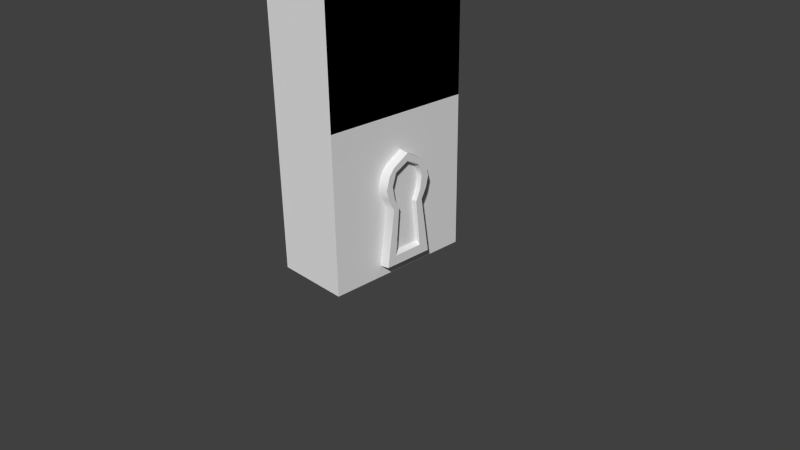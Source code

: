 # Source: wall.blend  (saved by Blender 2.73.0; exported with 4.5.12 LTS)
import bpy
from mathutils import Matrix  # noqa: F401  (used for matrix-valued properties, if any)

bpy.ops.wm.read_factory_settings(use_empty=True)
scene = bpy.context.scene
scene.name = 'Scene'

# ---- collections
col_collection_1 = bpy.data.collections.new('Collection 1'); scene.collection.children.link(col_collection_1)

# ---- materials (node trees are filled in below, after node groups)
mat_material_002 = bpy.data.materials.new('Material.002')
mat_material_002.alpha_threshold = 0.0
mat_material_002.use_transparent_shadow = False
mat_material_002.roughness = 0.5
mat_material = bpy.data.materials.new('Material')
mat_material.alpha_threshold = 0.0
mat_material.use_transparent_shadow = False
mat_material.roughness = 0.5
mat_material.line_color = (0.0, 0.0, 0.0, 1.0)
mat_material_001 = bpy.data.materials.new('Material.001')
mat_material_001.alpha_threshold = 0.0
mat_material_001.use_transparent_shadow = False
mat_material_001.roughness = 0.5

# ---- node groups
ng_auto_smooth = bpy.data.node_groups.new('Auto Smooth', 'GeometryNodeTree')
_s = ng_auto_smooth.interface.new_socket(name='Geometry', in_out='OUTPUT', socket_type='NodeSocketGeometry')
_s = ng_auto_smooth.interface.new_socket(name='Geometry', in_out='INPUT', socket_type='NodeSocketGeometry')
_s = ng_auto_smooth.interface.new_socket(name='Angle', in_out='INPUT', socket_type='NodeSocketFloat')
_s.subtype = 'ANGLE'
_s.min_value = 0.0
_s.max_value = 3.142
ng_auto_smooth.is_modifier = True
_N = ng_auto_smooth.nodes; _L = ng_auto_smooth.links
n0 = _N.new('NodeGroupOutput'); n0.name = 'Group Output'; n0.location = (480, -100)
n1 = _N.new('NodeGroupInput'); n1.name = 'Group Input'; n1.location = (-420, -300)
n2 = _N.new('NodeGroupInput'); n2.name = 'Group Input.001'; n2.location = (-60, -100)
n3 = _N.new('GeometryNodeSetShadeSmooth'); n3.name = 'Set Shade Smooth'; n3.location = (120, -100)
n3.domain = 'EDGE'
n4 = _N.new('GeometryNodeSetShadeSmooth'); n4.name = 'Set Shade Smooth.001'; n4.location = (300, -100)
n5 = _N.new('GeometryNodeInputMeshEdgeAngle'); n5.name = 'Edge Angle'; n5.location = (-420, -220)
n6 = _N.new('GeometryNodeInputEdgeSmooth'); n6.name = 'Is Edge Smooth'; n6.location = (-60, -160)
n7 = _N.new('GeometryNodeInputShadeSmooth'); n7.name = 'Is Face Smooth'; n7.location = (-240, -340)
n8 = _N.new('FunctionNodeBooleanMath'); n8.name = 'Boolean Math'; n8.location = (-60, -220)
n9 = _N.new('FunctionNodeCompare'); n9.name = 'Compare'; n9.location = (-240, -180)
n9.operation = 'LESS_EQUAL'
_L.new(n5.outputs[0], n9.inputs[0])
_L.new(n4.outputs[0], n0.inputs[0])
_L.new(n1.outputs[1], n9.inputs[1])
_L.new(n9.outputs[0], n8.inputs[0])
_L.new(n7.outputs[0], n8.inputs[1])
_L.new(n2.outputs[0], n3.inputs[0])
_L.new(n6.outputs[0], n3.inputs[1])
_L.new(n3.outputs[0], n4.inputs[0])
_L.new(n8.outputs[0], n3.inputs[2])
n0.is_active_output = True

# ---- material node trees

# ---- world
world_world = bpy.data.worlds.new('World'); scene.world = world_world
world_world.color = (0.05088, 0.05088, 0.05088)
world_world.use_sun_shadow = False
world_world.sun_shadow_jitter_overblur = 0.0
world_world.cycles.sampling_method = 'MANUAL'
world_world.cycles.sample_map_resolution = 256

# ---- cameras
cam_camera = bpy.data.cameras.new('Camera')
cam_camera.clip_end = 100.0
cam_camera.lens = 35.0
cam_camera.sensor_width = 32.0
cam_camera.sensor_height = 18.0
cam_camera.ortho_scale = 7.314
cam_camera.dof.focus_distance = 0.0
cam_camera.dof.aperture_fstop = 128.0

# ---- meshes
me_cube_002 = bpy.data.meshes.new('Cube.002')
me_cube_002.from_pydata([(0.4495, -0.33, 0.1479), (0.4495, 0.3582, 0.1479), (0.4495, 0.01412, 1.588), (0.4495, -0.2839, 1.36), (0.4495, 0.3122, 1.36), (0.4495, 0.2468, 0.9033), (0.4495, -0.2186, 0.9033), (0.4495, -0.2936, 1.044), (0.4495, 0.3218, 1.044), (0.4495, -0.3319, 1.194), (0.4495, 0.3602, 1.194), (0.4495, -0.2155, 1.451), (0.4495, 0.2437, 1.451), (0.5646, 0.1811, 1.359), (0.5646, 0.1439, 0.9127), (0.5646, -0.1808, 0.3312), (0.5646, 0.1957, 0.3312), (0.5646, 0.2049, 1.043), (0.5646, 0.2313, 1.204), (0.5646, 0.009323, 1.449), (0.5646, -0.1652, 1.359), (0.5646, -0.1254, 0.9127), (0.5646, -0.1893, 1.043), (0.5646, -0.2172, 1.204), (0.6336, 0.3488, 0.1729), (0.6336, -0.3206, 0.1729), (0.6336, 0.01412, 1.573), (0.6336, 0.304, 1.352), (0.6336, -0.2758, 1.352), (0.6336, 0.2405, 0.9076), (0.6336, -0.2122, 0.9076), (0.6336, 0.3134, 1.045), (0.6336, -0.2852, 1.045), (0.6336, 0.3507, 1.19), (0.6336, -0.3225, 1.19), (0.6336, 0.2374, 1.44), (0.6336, -0.2092, 1.44), (0.6336, 0.1899, 1.376), (0.6336, 0.1508, 0.9076), (0.6336, -0.1903, 0.2968), (0.6336, 0.2052, 0.2968), (0.6336, 0.2148, 1.045), (0.6336, 0.2426, 1.213), (0.6336, 0.009388, 1.471), (0.6336, -0.1739, 1.376), (0.6336, -0.1321, 0.9076), (0.6336, -0.1992, 1.045), (0.6336, -0.2286, 1.213)], [], [(9, 34, 28), (1, 24, 25), (23, 47, 46), (18, 17, 41), (6, 0, 25), (4, 12, 35), (17, 14, 38), (15, 39, 40), (12, 2, 26), (19, 20, 13), (20, 23, 18), (18, 23, 22), (17, 22, 21), (10, 4, 27), (5, 29, 24), (19, 13, 37), (16, 40, 38), (21, 15, 16), (7, 32, 34), (46, 32, 30), (26, 36, 43), (47, 34, 32), (28, 34, 47), (42, 41, 31), (27, 37, 42), (41, 38, 29), (35, 43, 37), (26, 43, 35), (29, 38, 40), (30, 25, 39), (36, 28, 44), (40, 39, 25), (11, 36, 26), (15, 21, 45), (6, 30, 32), (22, 46, 45), (13, 18, 42), (20, 44, 47), (8, 10, 33), (19, 43, 44), (5, 8, 31), (3, 28, 36), (3, 9, 28), (0, 1, 25), (22, 23, 46), (42, 18, 41), (30, 6, 25), (27, 4, 35), (41, 17, 38), (16, 15, 40), (35, 12, 26), (13, 20, 18), (17, 18, 22), (14, 17, 21), (33, 10, 27), (1, 5, 24), (43, 19, 37), (14, 16, 38), (14, 21, 16), (9, 7, 34), (45, 46, 30), (46, 47, 32), (44, 28, 47), (33, 42, 31), (33, 27, 42), (31, 41, 29), (27, 35, 37), (24, 29, 40), (45, 30, 39), (43, 36, 44), (24, 40, 25), (2, 11, 26), (39, 15, 45), (7, 6, 32), (21, 22, 45), (37, 13, 42), (23, 20, 47), (31, 8, 33), (20, 19, 44), (29, 5, 31), (11, 3, 36)])
me_cube_002.polygons.foreach_set('use_smooth', [True] * 81)
_k = set([(0, 25), (1, 24), (2, 26), (13, 18), (13, 19), (14, 16), (14, 17), (14, 38), (15, 16), (15, 21), (15, 39), (16, 40), (17, 18), (19, 20), (19, 43), (20, 23), (21, 22), (21, 45), (22, 23), (24, 25), (24, 29), (25, 30), (26, 35), (26, 36), (27, 33), (27, 35), (28, 34), (28, 36), (29, 31), (30, 32), (31, 33), (32, 34), (37, 42), (37, 43), (38, 40), (38, 41), (39, 40), (39, 45), (41, 42), (43, 44), (44, 47), (45, 46), (46, 47)])
me_cube_002.attributes.new('sharp_edge', 'BOOLEAN', 'EDGE').data.foreach_set('value', [ (min(e.vertices), max(e.vertices)) in _k for e in me_cube_002.edges])
_uv = me_cube_002.uv_layers.new(name='UVMap')
_uv.uv.foreach_set('vector', [0.09479, 0.7368, 0.1783, 0.7216, 0.2452, 0.8112, 0.8409, 0.03168, 0.7934, 0.09415, 0.3035, 0.09415, 0.3284, 0.7091, 0.2683, 0.7239, 0.2584, 0.6363, 0.6786, 0.7177, 0.6903, 0.6363, 0.7595, 0.6363, 0.09784, 0.514, 0.2537, 0.03168, 0.3035, 0.09415, 0.8247, 0.8724, 0.7375, 0.9276, 0.6931, 0.8679, 0.6903, 0.6363, 0.6608, 0.5145, 0.7335, 0.5145, 0.4175, 0.1997, 0.3734, 0.16, 0.6955, 0.16, 0.7375, 0.9276, 0.4965, 0.9833, 0.4989, 0.9254, 0.5005, 0.8346, 0.3786, 0.7877, 0.6238, 0.7958, 0.3786, 0.7877, 0.3284, 0.7091, 0.6786, 0.7177, 0.6786, 0.7177, 0.3284, 0.7091, 0.3293, 0.6363, 0.6903, 0.6363, 0.3293, 0.6363, 0.3678, 0.5145, 0.9186, 0.7614, 0.8247, 0.8724, 0.7635, 0.8254, 0.9437, 0.514, 0.8216, 0.5145, 0.7934, 0.09415, 0.5005, 0.8346, 0.6238, 0.7958, 0.6609, 0.829, 0.6433, 0.1997, 0.6955, 0.16, 0.7335, 0.5145, 0.3678, 0.5145, 0.4175, 0.1997, 0.6433, 0.1997, 0.07567, 0.6223, 0.1777, 0.6363, 0.1783, 0.7216, 0.2584, 0.6363, 0.1777, 0.6363, 0.2169, 0.5145, 0.4989, 0.9254, 0.3115, 0.8572, 0.4985, 0.8696, 0.2683, 0.7239, 0.1783, 0.7216, 0.1777, 0.6363, 0.2452, 0.8112, 0.1783, 0.7216, 0.2683, 0.7239, 0.7371, 0.7355, 0.7595, 0.6363, 0.8495, 0.6363, 0.7635, 0.8254, 0.6609, 0.829, 0.7371, 0.7355, 0.7595, 0.6363, 0.7335, 0.5145, 0.8216, 0.5145, 0.6931, 0.8679, 0.4985, 0.8696, 0.6609, 0.829, 0.4989, 0.9254, 0.4985, 0.8696, 0.6931, 0.8679, 0.8216, 0.5145, 0.7335, 0.5145, 0.6955, 0.16, 0.2169, 0.5145, 0.3035, 0.09415, 0.3734, 0.16, 0.3115, 0.8572, 0.2452, 0.8112, 0.3379, 0.8199, 0.6955, 0.16, 0.3734, 0.16, 0.3035, 0.09415, 0.2613, 0.914, 0.3115, 0.8572, 0.4989, 0.9254, 0.4175, 0.1997, 0.3678, 0.5145, 0.2947, 0.5145, 0.09784, 0.514, 0.2169, 0.5145, 0.1777, 0.6363, 0.3293, 0.6363, 0.2584, 0.6363, 0.2947, 0.5145, 0.6238, 0.7958, 0.6786, 0.7177, 0.7371, 0.7355, 0.3786, 0.7877, 0.3379, 0.8199, 0.2683, 0.7239, 0.9503, 0.6223, 0.9186, 0.7614, 0.8385, 0.74, 0.5005, 0.8346, 0.4985, 0.8696, 0.3379, 0.8199, 0.9437, 0.514, 0.9503, 0.6223, 0.8495, 0.6363, 0.179, 0.8539, 0.2452, 0.8112, 0.3115, 0.8572, 0.179, 0.8539, 0.09479, 0.7368, 0.2452, 0.8112, 0.2537, 0.03168, 0.8409, 0.03168, 0.3035, 0.09415, 0.3293, 0.6363, 0.3284, 0.7091, 0.2584, 0.6363, 0.7371, 0.7355, 0.6786, 0.7177, 0.7595, 0.6363, 0.2169, 0.5145, 0.09784, 0.514, 0.3035, 0.09415, 0.7635, 0.8254, 0.8247, 0.8724, 0.6931, 0.8679, 0.7595, 0.6363, 0.6903, 0.6363, 0.7335, 0.5145, 0.6433, 0.1997, 0.4175, 0.1997, 0.6955, 0.16, 0.6931, 0.8679, 0.7375, 0.9276, 0.4989, 0.9254, 0.6238, 0.7958, 0.3786, 0.7877, 0.6786, 0.7177, 0.6903, 0.6363, 0.6786, 0.7177, 0.3293, 0.6363, 0.6608, 0.5145, 0.6903, 0.6363, 0.3678, 0.5145, 0.8385, 0.74, 0.9186, 0.7614, 0.7635, 0.8254, 0.8409, 0.03168, 0.9437, 0.514, 0.7934, 0.09415, 0.4985, 0.8696, 0.5005, 0.8346, 0.6609, 0.829, 0.6608, 0.5145, 0.6433, 0.1997, 0.7335, 0.5145, 0.6608, 0.5145, 0.3678, 0.5145, 0.6433, 0.1997, 0.09479, 0.7368, 0.07567, 0.6223, 0.1783, 0.7216, 0.2947, 0.5145, 0.2584, 0.6363, 0.2169, 0.5145, 0.2584, 0.6363, 0.2683, 0.7239, 0.1777, 0.6363, 0.3379, 0.8199, 0.2452, 0.8112, 0.2683, 0.7239, 0.8385, 0.74, 0.7371, 0.7355, 0.8495, 0.6363, 0.8385, 0.74, 0.7635, 0.8254, 0.7371, 0.7355, 0.8495, 0.6363, 0.7595, 0.6363, 0.8216, 0.5145, 0.7635, 0.8254, 0.6931, 0.8679, 0.6609, 0.829, 0.7934, 0.09415, 0.8216, 0.5145, 0.6955, 0.16, 0.2947, 0.5145, 0.2169, 0.5145, 0.3734, 0.16, 0.4985, 0.8696, 0.3115, 0.8572, 0.3379, 0.8199, 0.7934, 0.09415, 0.6955, 0.16, 0.3035, 0.09415, 0.4965, 0.9833, 0.2613, 0.914, 0.4989, 0.9254, 0.3734, 0.16, 0.4175, 0.1997, 0.2947, 0.5145, 0.07567, 0.6223, 0.09784, 0.514, 0.1777, 0.6363, 0.3678, 0.5145, 0.3293, 0.6363, 0.2947, 0.5145, 0.6609, 0.829, 0.6238, 0.7958, 0.7371, 0.7355, 0.3284, 0.7091, 0.3786, 0.7877, 0.2683, 0.7239, 0.8495, 0.6363, 0.9503, 0.6223, 0.8385, 0.74, 0.3786, 0.7877, 0.5005, 0.8346, 0.3379, 0.8199, 0.8216, 0.5145, 0.9437, 0.514, 0.8495, 0.6363, 0.2613, 0.914, 0.179, 0.8539, 0.3115, 0.8572])
me_cube_002.materials.append(mat_material_002)
me_cube_002.use_remesh_preserve_volume = False
me_cube_002.use_remesh_preserve_attributes = False
me_cube_002.use_mirror_vertex_groups = False
me_cube_002.update()
me_cube_003 = bpy.data.meshes.new('Cube.003')
me_cube_003.from_pydata([(0.5, 1.0, 2.023), (0.5, -1.0, 2.023), (0.5, 1.0, 3.977), (0.5, -1.0, 3.977)], [], [(2, 3, 1), (0, 2, 1)])
_uv = me_cube_003.uv_layers.new(name='UVMap')
_uv.uv.foreach_set('vector', [0.9664, 0.9799, 0.04218, 0.9799, 0.04218, 0.02439, 0.9664, 0.02439, 0.9664, 0.9799, 0.04218, 0.02439])
me_cube_003.materials.append(mat_material)
me_cube_003.use_remesh_preserve_volume = False
me_cube_003.use_remesh_preserve_attributes = False
me_cube_003.use_mirror_vertex_groups = False
me_cube_003.update()
me_cube_001 = bpy.data.meshes.new('Cube.001')
me_cube_001.from_pydata([(-0.5741, -0.7686, 6.005), (-0.5741, 0.4572, 6.005), (0.5742, 0.4572, 6.005), (0.5742, -0.7686, 6.005), (-0.5741, -0.7686, 6.106), (-0.5741, 0.4572, 6.106), (0.5742, 0.4572, 6.106), (0.5742, -0.7686, 6.106), (-0.6429, 0.7174, 6.06), (0.6409, 0.7174, 6.06), (-0.6429, 0.7174, 6.161), (0.6409, 0.7174, 6.161), (0.05041, 0.4495, 6.19), (0.05041, 0.4495, 6.089), (0.05041, -0.7763, 6.19), (0.05041, -0.7763, 6.089), (0.04883, 0.7096, 6.245), (0.04883, 0.7096, 6.144), (-0.6061, -0.7803, 5.871), (-0.6426, 0.4428, 5.944), (-0.6983, -0.7855, 5.912), (-0.7348, 0.4376, 5.986), (-0.7283, 0.7025, 5.919), (-0.8205, 0.6973, 5.961), (-0.4823, -0.7975, 5.376), (-0.5892, 0.3922, 5.417), (-0.583, -0.8063, 5.375), (-0.69, 0.3834, 5.415), (-0.6656, 0.6489, 5.356), (-0.7664, 0.6401, 5.355), (-0.5574, -0.8655, 4.56), (-0.5406, 0.3983, 4.601), (-0.6586, -0.8647, 4.559), (-0.6418, 0.3991, 4.6), (-0.5907, 0.6693, 4.541), (-0.6919, 0.6702, 4.539), (0.6012, 0.435, 5.916), (0.5786, -0.7905, 5.917), (0.6616, 0.434, 5.997), (0.639, -0.7916, 5.998), (0.6919, 0.6936, 5.92), (0.7524, 0.6925, 6.001), (0.4715, 0.4721, 5.211), (0.5549, -0.8543, 5.246), (0.5635, 0.4802, 5.253), (0.6469, -0.8462, 5.288), (0.5306, 0.7582, 5.165), (0.6226, 0.7663, 5.207), (-0.5837, -0.8482, 4.398), (-0.6274, -0.8164, 4.398), (-0.6274, -0.8065, 3.875), (-0.6274, -0.8624, 4.578), (-0.6004, -0.8996, 4.398), (-0.6544, -0.8996, 4.398), (-0.6711, -0.8482, 4.398), (-0.5164, -0.8636, 4.197), (-0.5588, -0.9382, 4.189), (-0.696, -0.9568, 4.212), (-0.6274, -0.768, 4.208), (-0.7384, -0.8487, 4.212), (-0.6274, -0.7617, 4.314), (-0.5316, -0.8722, 4.307), (-0.5682, -0.9215, 4.322), (-0.6866, -0.9439, 4.314), (-0.7232, -0.8313, 4.314), (-0.7384, -0.8263, 4.503), (-0.696, -0.9568, 4.503), (-0.6274, -0.7457, 4.503), (-0.5588, -0.9568, 4.503), (-0.5164, -0.8263, 4.503), (-0.5837, 0.6957, 4.409), (-0.6274, 0.7265, 4.417), (-0.6274, 0.6735, 3.906), (-0.6274, 0.6379, 4.58), (-0.6004, 0.6459, 4.396), (-0.6544, 0.6459, 4.396), (-0.6711, 0.6957, 4.409), (-0.5164, 0.7378, 4.227), (-0.5588, 0.6078, 4.239), (-0.696, 0.6078, 4.239), (-0.6274, 0.8181, 4.22), (-0.7384, 0.7378, 4.227), (-0.6274, 0.8111, 4.324), (-0.5316, 0.7325, 4.332), (-0.5682, 0.6233, 4.305), (-0.6866, 0.6233, 4.305), (-0.7232, 0.7325, 4.332), (-0.7384, 0.691, 4.517), (-0.696, 0.5645, 4.485), (-0.6274, 0.7692, 4.536), (-0.5588, 0.5645, 4.485), (-0.5164, 0.691, 4.517), (0.6687, -0.8238, 5.103), (0.625, -0.792, 5.103), (0.625, -0.8187, 4.662), (0.625, -0.838, 5.283), (0.652, -0.8752, 5.103), (0.598, -0.8752, 5.103), (0.5813, -0.8238, 5.103), (0.736, -0.8, 4.923), (0.6936, -0.9374, 4.902), (0.5564, -0.9374, 4.902), (0.625, -0.7152, 4.936), (0.514, -0.8, 4.923), (0.625, -0.7373, 5.02), (0.7208, -0.8069, 5.02), (0.6842, -0.9195, 5.02), (0.5658, -0.9195, 5.02), (0.5292, -0.8069, 5.02), (0.514, -0.8019, 5.209), (0.5564, -0.9324, 5.209), (0.625, -0.7213, 5.209), (0.6936, -0.9324, 5.209), (0.736, -0.8019, 5.209), (0.6366, 0.8088, 5.065), (0.5929, 0.8396, 5.073), (0.5929, 0.7303, 4.64), (0.5929, 0.7525, 5.237), (0.6199, 0.7589, 5.053), (0.5659, 0.7589, 5.053), (0.5492, 0.8088, 5.065), (0.7039, 0.8624, 4.865), (0.6615, 0.7196, 4.892), (0.5243, 0.7196, 4.892), (0.5929, 0.9374, 4.836), (0.4819, 0.8624, 4.865), (0.5929, 0.9126, 5.005), (0.6887, 0.8449, 4.988), (0.6521, 0.7355, 4.962), (0.5337, 0.7355, 4.962), (0.4971, 0.8449, 4.988), (0.4819, 0.8051, 5.173), (0.5243, 0.6783, 5.142), (0.5929, 0.8834, 5.192), (0.6615, 0.6783, 5.142), (0.7039, 0.8051, 5.173)], [], [(8, 1, 19), (1, 8, 17), (2, 9, 40), (4, 0, 15), (13, 2, 3), (12, 5, 4), (11, 9, 17), (6, 38, 41), (6, 11, 16), (10, 23, 21), (5, 12, 16), (10, 16, 17), (7, 6, 12), (0, 1, 13), (7, 14, 15), (2, 13, 17), (22, 19, 25), (23, 29, 27), (8, 22, 23), (0, 18, 19), (4, 5, 21), (0, 4, 20), (28, 25, 31), (29, 35, 33), (22, 28, 29), (18, 24, 25), (20, 21, 27), (18, 20, 26), (33, 31, 30), (33, 35, 34), (28, 34, 35), (24, 30, 31), (26, 27, 33), (26, 32, 30), (40, 46, 42), (41, 38, 44), (9, 11, 41), (3, 2, 36), (3, 37, 39), (7, 39, 38), (45, 43, 42), (44, 42, 46), (40, 41, 47), (37, 36, 42), (37, 43, 45), (38, 39, 45), (22, 8, 19), (13, 1, 17), (36, 2, 40), (14, 4, 15), (15, 13, 3), (14, 12, 4), (16, 11, 17), (11, 6, 41), (12, 6, 16), (5, 10, 21), (10, 5, 16), (8, 10, 17), (14, 7, 12), (15, 0, 13), (3, 7, 15), (9, 2, 17), (28, 22, 25), (21, 23, 27), (10, 8, 23), (1, 0, 19), (20, 4, 21), (18, 0, 20), (34, 28, 31), (27, 29, 33), (23, 22, 29), (19, 18, 25), (26, 20, 27), (24, 18, 26), (32, 33, 30), (31, 33, 34), (29, 28, 35), (25, 24, 31), (32, 26, 33), (24, 26, 30), (36, 40, 42), (47, 41, 44), (40, 9, 41), (37, 3, 36), (7, 3, 39), (6, 7, 38), (44, 45, 42), (47, 44, 46), (46, 40, 47), (43, 37, 42), (39, 37, 45), (44, 38, 45), (62, 52, 53), (64, 54, 49), (50, 56, 57), (60, 49, 48), (53, 54, 64), (50, 59, 58), (50, 55, 56), (50, 58, 55), (50, 57, 59), (48, 52, 62), (61, 62, 56), (63, 64, 59), (58, 60, 61), (64, 60, 58), (62, 63, 57), (66, 65, 54), (65, 67, 49), (52, 68, 66), (48, 69, 68), (67, 69, 48), (67, 51, 69), (69, 51, 68), (68, 51, 66), (65, 51, 67), (66, 51, 65), (74, 75, 85), (86, 76, 71), (72, 78, 79), (71, 70, 83), (85, 75, 76), (72, 81, 80), (72, 77, 78), (72, 80, 77), (72, 79, 81), (70, 74, 84), (77, 83, 84), (85, 86, 81), (82, 83, 77), (81, 86, 82), (84, 85, 79), (75, 88, 87), (87, 89, 71), (74, 90, 88), (91, 90, 74), (89, 91, 70), (89, 73, 91), (91, 73, 90), (90, 73, 88), (87, 73, 89), (88, 73, 87), (96, 97, 107), (108, 98, 93), (94, 100, 101), (93, 92, 105), (107, 97, 98), (94, 103, 102), (94, 99, 100), (94, 102, 99), (94, 101, 103), (92, 96, 106), (99, 105, 106), (107, 108, 103), (102, 104, 105), (108, 104, 102), (106, 107, 101), (110, 109, 98), (109, 111, 93), (96, 112, 110), (92, 113, 112), (111, 113, 92), (111, 95, 113), (113, 95, 112), (112, 95, 110), (109, 95, 111), (110, 95, 109), (118, 119, 129), (130, 120, 115), (116, 122, 123), (126, 115, 114), (129, 119, 120), (116, 125, 124), (116, 121, 122), (116, 124, 121), (116, 123, 125), (127, 114, 118), (121, 127, 128), (129, 130, 125), (126, 127, 121), (125, 130, 126), (128, 129, 123), (119, 132, 131), (120, 131, 133), (118, 134, 132), (114, 135, 134), (133, 135, 114), (133, 117, 135), (135, 117, 134), (134, 117, 132), (131, 117, 133), (132, 117, 131), (63, 62, 53), (60, 64, 49), (61, 60, 48), (63, 53, 64), (61, 48, 62), (55, 61, 56), (57, 63, 59), (55, 58, 61), (59, 64, 58), (56, 62, 57), (53, 66, 54), (54, 65, 49), (53, 52, 66), (52, 48, 68), (49, 67, 48), (84, 74, 85), (82, 86, 71), (82, 71, 83), (86, 85, 76), (83, 70, 84), (78, 77, 84), (79, 85, 81), (80, 82, 77), (80, 81, 82), (78, 84, 79), (76, 75, 87), (76, 87, 71), (75, 74, 88), (70, 91, 74), (71, 89, 70), (106, 96, 107), (104, 108, 93), (104, 93, 105), (108, 107, 98), (105, 92, 106), (100, 99, 106), (101, 107, 103), (99, 102, 105), (103, 108, 102), (100, 106, 101), (97, 110, 98), (98, 109, 93), (97, 96, 110), (96, 92, 112), (93, 111, 92), (128, 118, 129), (126, 130, 115), (127, 126, 114), (130, 129, 120), (128, 127, 118), (122, 121, 128), (123, 129, 125), (124, 126, 121), (124, 125, 126), (122, 128, 123), (120, 119, 131), (115, 120, 133), (119, 118, 132), (118, 114, 134), (115, 133, 114)])
me_cube_001.polygons.foreach_set('use_smooth', [True] * 252)
_k = set([(4, 14), (4, 20), (7, 14), (7, 39), (10, 16), (10, 23), (11, 16), (11, 41), (20, 26), (23, 29), (26, 32), (29, 35), (32, 33), (33, 35), (39, 45), (41, 47), (44, 45), (44, 47), (48, 49), (48, 52), (49, 54), (52, 53), (53, 54), (70, 71), (70, 74), (71, 76), (74, 75), (75, 76), (92, 93), (92, 96), (93, 98), (96, 97), (97, 98), (114, 115), (114, 118), (115, 120), (118, 119), (119, 120)])
me_cube_001.attributes.new('sharp_edge', 'BOOLEAN', 'EDGE').data.foreach_set('value', [ (min(e.vertices), max(e.vertices)) in _k for e in me_cube_001.edges])
_uv = me_cube_001.uv_layers.new(name='UVMap')
_uv.uv.foreach_set('vector', [0.2533, 0.7761, 0.2533, 0.8103, 0.2264, 0.8103, 0.2533, 0.8103, 0.2533, 0.7761, 0.3514, 0.7761, 0.4362, 0.8103, 0.4362, 0.7761, 0.4548, 0.7761, 0.2533, 0.9452, 0.2533, 0.92, 0.3514, 0.92, 0.3514, 0.8103, 0.4362, 0.8103, 0.4362, 0.92, 0.1828, 0.4488, 0.1828, 0.3249, 0.9685, 0.3249, 0.4362, 0.762, 0.4362, 0.7761, 0.3514, 0.7761, 0.1828, 0.5547, 0.1828, 0.5838, 0.01252, 0.5838, 0.1828, 0.5547, 0.01252, 0.5547, 0.01252, 0.4488, 0.01252, 0.3249, 0.01252, 0.2805, 0.1828, 0.2805, 0.1828, 0.3249, 0.1828, 0.4488, 0.01252, 0.4488, 0.2533, 0.762, 0.3514, 0.762, 0.3514, 0.7761, 0.9685, 0.5547, 0.1828, 0.5547, 0.1828, 0.4488, 0.2533, 0.92, 0.2533, 0.8103, 0.3514, 0.8103, 0.4362, 0.9452, 0.3514, 0.9452, 0.3514, 0.92, 0.4362, 0.8103, 0.3514, 0.8103, 0.3514, 0.7761, 0.2264, 0.7761, 0.2264, 0.8103, 0.1468, 0.8103, 0.01252, 0.2805, 0.01252, 0.1702, 0.1828, 0.1702, 0.2533, 0.7761, 0.2264, 0.7761, 0.2264, 0.762, 0.2533, 0.92, 0.2264, 0.92, 0.2264, 0.8103, 0.9685, 0.3249, 0.1828, 0.3249, 0.1828, 0.2805, 0.2533, 0.92, 0.2533, 0.9452, 0.2264, 0.9452, 0.1468, 0.7761, 0.1468, 0.8103, 0.05193, 0.8103, 0.01252, 0.1702, 0.01252, 0.01553, 0.1828, 0.01553, 0.2264, 0.7761, 0.1468, 0.7761, 0.1468, 0.762, 0.2264, 0.92, 0.1468, 0.92, 0.1468, 0.8103, 0.9685, 0.2805, 0.1828, 0.2805, 0.1828, 0.1702, 0.2264, 0.92, 0.2264, 0.9452, 0.1468, 0.9452, 0.03973, 0.8103, 0.05193, 0.8103, 0.05193, 0.92, 0.03973, 0.8103, 0.03973, 0.762, 0.05193, 0.7761, 0.1468, 0.7761, 0.05193, 0.7761, 0.03973, 0.762, 0.1468, 0.92, 0.05193, 0.92, 0.05193, 0.8103, 0.9685, 0.1702, 0.1828, 0.1702, 0.1828, 0.01553, 0.1468, 0.9452, 0.03973, 0.9452, 0.05193, 0.92, 0.4548, 0.7761, 0.5487, 0.7761, 0.5487, 0.8103, 0.01252, 0.5838, 0.1828, 0.5838, 0.1828, 0.7237, 0.4362, 0.7761, 0.4362, 0.762, 0.4548, 0.762, 0.4362, 0.92, 0.4362, 0.8103, 0.4548, 0.8103, 0.4362, 0.92, 0.4548, 0.92, 0.4548, 0.9452, 0.9685, 0.5547, 0.9685, 0.5838, 0.1828, 0.5838, 0.5592, 0.9452, 0.5487, 0.92, 0.5487, 0.8103, 0.5592, 0.8103, 0.5487, 0.8103, 0.5487, 0.7761, 0.4548, 0.7761, 0.4548, 0.762, 0.5592, 0.762, 0.4548, 0.92, 0.4548, 0.8103, 0.5487, 0.8103, 0.4548, 0.92, 0.5487, 0.92, 0.5592, 0.9452, 0.1828, 0.5838, 0.9685, 0.5838, 0.9685, 0.7237, 0.2264, 0.7761, 0.2533, 0.7761, 0.2264, 0.8103, 0.3514, 0.8103, 0.2533, 0.8103, 0.3514, 0.7761, 0.4548, 0.8103, 0.4362, 0.8103, 0.4548, 0.7761, 0.3514, 0.9452, 0.2533, 0.9452, 0.3514, 0.92, 0.3514, 0.92, 0.3514, 0.8103, 0.4362, 0.92, 0.9685, 0.4488, 0.1828, 0.4488, 0.9685, 0.3249, 0.3514, 0.762, 0.4362, 0.762, 0.3514, 0.7761, 0.01252, 0.5547, 0.1828, 0.5547, 0.01252, 0.5838, 0.1828, 0.4488, 0.1828, 0.5547, 0.01252, 0.4488, 0.1828, 0.3249, 0.01252, 0.3249, 0.1828, 0.2805, 0.01252, 0.3249, 0.1828, 0.3249, 0.01252, 0.4488, 0.2533, 0.7761, 0.2533, 0.762, 0.3514, 0.7761, 0.9685, 0.4488, 0.9685, 0.5547, 0.1828, 0.4488, 0.3514, 0.92, 0.2533, 0.92, 0.3514, 0.8103, 0.4362, 0.92, 0.4362, 0.9452, 0.3514, 0.92, 0.4362, 0.7761, 0.4362, 0.8103, 0.3514, 0.7761, 0.1468, 0.7761, 0.2264, 0.7761, 0.1468, 0.8103, 0.1828, 0.2805, 0.01252, 0.2805, 0.1828, 0.1702, 0.2533, 0.762, 0.2533, 0.7761, 0.2264, 0.762, 0.2533, 0.8103, 0.2533, 0.92, 0.2264, 0.8103, 0.9685, 0.2805, 0.9685, 0.3249, 0.1828, 0.2805, 0.2264, 0.92, 0.2533, 0.92, 0.2264, 0.9452, 0.05193, 0.7761, 0.1468, 0.7761, 0.05193, 0.8103, 0.1828, 0.1702, 0.01252, 0.1702, 0.1828, 0.01553, 0.2264, 0.762, 0.2264, 0.7761, 0.1468, 0.762, 0.2264, 0.8103, 0.2264, 0.92, 0.1468, 0.8103, 0.9685, 0.1702, 0.9685, 0.2805, 0.1828, 0.1702, 0.1468, 0.92, 0.2264, 0.92, 0.1468, 0.9452, 0.03973, 0.9452, 0.03973, 0.8103, 0.05193, 0.92, 0.05193, 0.8103, 0.03973, 0.8103, 0.05193, 0.7761, 0.1468, 0.762, 0.1468, 0.7761, 0.03973, 0.762, 0.1468, 0.8103, 0.1468, 0.92, 0.05193, 0.8103, 0.9685, 0.01553, 0.9685, 0.1702, 0.1828, 0.01553, 0.1468, 0.92, 0.1468, 0.9452, 0.05193, 0.92, 0.4548, 0.8103, 0.4548, 0.7761, 0.5487, 0.8103, 0.01252, 0.7237, 0.01252, 0.5838, 0.1828, 0.7237, 0.4548, 0.7761, 0.4362, 0.7761, 0.4548, 0.762, 0.4548, 0.92, 0.4362, 0.92, 0.4548, 0.8103, 0.4362, 0.9452, 0.4362, 0.92, 0.4548, 0.9452, 0.1828, 0.5547, 0.9685, 0.5547, 0.1828, 0.5838, 0.5592, 0.8103, 0.5592, 0.9452, 0.5487, 0.8103, 0.5592, 0.762, 0.5592, 0.8103, 0.5487, 0.7761, 0.5487, 0.7761, 0.4548, 0.7761, 0.5592, 0.762, 0.5487, 0.92, 0.4548, 0.92, 0.5487, 0.8103, 0.4548, 0.9452, 0.4548, 0.92, 0.5592, 0.9452, 0.1828, 0.7237, 0.1828, 0.5838, 0.9685, 0.7237, 0.7895, 0.8765, 0.8354, 0.8765, 0.8354, 0.916, 0.7895, 0.7483, 0.8354, 0.7483, 0.8354, 0.79, 0.6562, 0.8456, 0.739, 0.8765, 0.739, 0.916, 0.7895, 0.79, 0.8354, 0.79, 0.8354, 0.8289, 0.8354, 0.916, 0.8354, 0.9541, 0.7895, 0.9541, 0.6562, 0.8456, 0.739, 0.7483, 0.739, 0.79, 0.6562, 0.8456, 0.739, 0.8289, 0.739, 0.8765, 0.6562, 0.8456, 0.739, 0.79, 0.739, 0.8289, 0.6562, 0.8456, 0.739, 0.916, 0.739, 0.9541, 0.8354, 0.8289, 0.8354, 0.8765, 0.7895, 0.8765, 0.7895, 0.8289, 0.7895, 0.8765, 0.739, 0.8765, 0.7895, 0.916, 0.7895, 0.9541, 0.739, 0.9541, 0.739, 0.79, 0.7895, 0.79, 0.7895, 0.8289, 0.7895, 0.7483, 0.7895, 0.79, 0.739, 0.79, 0.7895, 0.8765, 0.7895, 0.916, 0.739, 0.916, 0.8699, 0.916, 0.8676, 0.9541, 0.8354, 0.9541, 0.8676, 0.7483, 0.8676, 0.79, 0.8354, 0.79, 0.8354, 0.8765, 0.8676, 0.8765, 0.8699, 0.916, 0.8354, 0.8289, 0.8676, 0.8289, 0.8676, 0.8765, 0.8676, 0.79, 0.8676, 0.8289, 0.8354, 0.8289, 0.8676, 0.79, 0.9134, 0.8553, 0.8676, 0.8289, 0.8676, 0.8289, 0.9134, 0.8553, 0.8676, 0.8765, 0.8676, 0.8765, 0.9134, 0.8553, 0.8699, 0.916, 0.8676, 0.7483, 0.9134, 0.8553, 0.8676, 0.79, 0.8699, 0.916, 0.9134, 0.8553, 0.8676, 0.9541, 0.8354, 0.8765, 0.8354, 0.916, 0.7895, 0.916, 0.7895, 0.7483, 0.8354, 0.7483, 0.8354, 0.79, 0.6562, 0.8456, 0.739, 0.8765, 0.739, 0.916, 0.8354, 0.79, 0.8354, 0.8289, 0.7895, 0.8289, 0.7895, 0.916, 0.8354, 0.916, 0.8354, 0.9541, 0.6562, 0.8456, 0.739, 0.7483, 0.739, 0.79, 0.6562, 0.8456, 0.739, 0.8289, 0.739, 0.8765, 0.6562, 0.8456, 0.739, 0.79, 0.739, 0.8289, 0.6562, 0.8456, 0.739, 0.916, 0.739, 0.9541, 0.8354, 0.8289, 0.8354, 0.8765, 0.7895, 0.8765, 0.739, 0.8289, 0.7895, 0.8289, 0.7895, 0.8765, 0.7895, 0.916, 0.7895, 0.9541, 0.739, 0.9541, 0.7895, 0.79, 0.7895, 0.8289, 0.739, 0.8289, 0.739, 0.7483, 0.7895, 0.7483, 0.7895, 0.79, 0.7895, 0.8765, 0.7895, 0.916, 0.739, 0.916, 0.8354, 0.916, 0.8699, 0.916, 0.8676, 0.9541, 0.8676, 0.7483, 0.8676, 0.79, 0.8354, 0.79, 0.8354, 0.8765, 0.8676, 0.8765, 0.8699, 0.916, 0.8676, 0.8289, 0.8676, 0.8765, 0.8354, 0.8765, 0.8676, 0.79, 0.8676, 0.8289, 0.8354, 0.8289, 0.8676, 0.79, 0.9134, 0.8553, 0.8676, 0.8289, 0.8676, 0.8289, 0.9134, 0.8553, 0.8676, 0.8765, 0.8676, 0.8765, 0.9134, 0.8553, 0.8699, 0.916, 0.8676, 0.7483, 0.9134, 0.8553, 0.8676, 0.79, 0.8699, 0.916, 0.9134, 0.8553, 0.8676, 0.9541, 0.8354, 0.8765, 0.8354, 0.916, 0.7895, 0.916, 0.7895, 0.7483, 0.8354, 0.7483, 0.8354, 0.79, 0.6562, 0.8456, 0.739, 0.8765, 0.739, 0.916, 0.8354, 0.79, 0.8354, 0.8289, 0.7895, 0.8289, 0.7895, 0.916, 0.8354, 0.916, 0.8354, 0.9541, 0.6562, 0.8456, 0.739, 0.7483, 0.739, 0.79, 0.6562, 0.8456, 0.739, 0.8289, 0.739, 0.8765, 0.6562, 0.8456, 0.739, 0.79, 0.739, 0.8289, 0.6562, 0.8456, 0.739, 0.916, 0.739, 0.9541, 0.8354, 0.8289, 0.8354, 0.8765, 0.7895, 0.8765, 0.739, 0.8289, 0.7895, 0.8289, 0.7895, 0.8765, 0.7895, 0.916, 0.7895, 0.9541, 0.739, 0.9541, 0.739, 0.79, 0.7895, 0.79, 0.7895, 0.8289, 0.7895, 0.7483, 0.7895, 0.79, 0.739, 0.79, 0.7895, 0.8765, 0.7895, 0.916, 0.739, 0.916, 0.8699, 0.916, 0.8676, 0.9541, 0.8354, 0.9541, 0.8676, 0.7483, 0.8676, 0.79, 0.8354, 0.79, 0.8354, 0.8765, 0.8676, 0.8765, 0.8699, 0.916, 0.8354, 0.8289, 0.8676, 0.8289, 0.8676, 0.8765, 0.8676, 0.79, 0.8676, 0.8289, 0.8354, 0.8289, 0.8676, 0.79, 0.9134, 0.8553, 0.8676, 0.8289, 0.8676, 0.8289, 0.9134, 0.8553, 0.8676, 0.8765, 0.8676, 0.8765, 0.9134, 0.8553, 0.8699, 0.916, 0.8676, 0.7483, 0.9134, 0.8553, 0.8676, 0.79, 0.8699, 0.916, 0.9134, 0.8553, 0.8676, 0.9541, 0.8354, 0.8765, 0.8354, 0.916, 0.7895, 0.916, 0.7895, 0.7483, 0.8354, 0.7483, 0.8354, 0.79, 0.6562, 0.8456, 0.739, 0.8765, 0.739, 0.916, 0.7895, 0.79, 0.8354, 0.79, 0.8354, 0.8289, 0.7895, 0.916, 0.8354, 0.916, 0.8354, 0.9541, 0.6562, 0.8456, 0.739, 0.7483, 0.739, 0.79, 0.6562, 0.8456, 0.739, 0.8289, 0.739, 0.8765, 0.6562, 0.8456, 0.739, 0.79, 0.739, 0.8289, 0.6562, 0.8456, 0.739, 0.916, 0.739, 0.9541, 0.7895, 0.8289, 0.8354, 0.8289, 0.8354, 0.8765, 0.739, 0.8289, 0.7895, 0.8289, 0.7895, 0.8765, 0.7895, 0.916, 0.7895, 0.9541, 0.739, 0.9541, 0.7895, 0.79, 0.7895, 0.8289, 0.739, 0.8289, 0.739, 0.7483, 0.7895, 0.7483, 0.7895, 0.79, 0.7895, 0.8765, 0.7895, 0.916, 0.739, 0.916, 0.8354, 0.916, 0.8699, 0.916, 0.8676, 0.9541, 0.8354, 0.7483, 0.8676, 0.7483, 0.8676, 0.79, 0.8354, 0.8765, 0.8676, 0.8765, 0.8699, 0.916, 0.8354, 0.8289, 0.8676, 0.8289, 0.8676, 0.8765, 0.8676, 0.79, 0.8676, 0.8289, 0.8354, 0.8289, 0.8676, 0.79, 0.9134, 0.8553, 0.8676, 0.8289, 0.8676, 0.8289, 0.9134, 0.8553, 0.8676, 0.8765, 0.8676, 0.8765, 0.9134, 0.8553, 0.8699, 0.916, 0.8676, 0.7483, 0.9134, 0.8553, 0.8676, 0.79, 0.8699, 0.916, 0.9134, 0.8553, 0.8676, 0.9541, 0.7895, 0.916, 0.7895, 0.8765, 0.8354, 0.916, 0.7895, 0.79, 0.7895, 0.7483, 0.8354, 0.79, 0.7895, 0.8289, 0.7895, 0.79, 0.8354, 0.8289, 0.7895, 0.916, 0.8354, 0.916, 0.7895, 0.9541, 0.7895, 0.8289, 0.8354, 0.8289, 0.7895, 0.8765, 0.739, 0.8289, 0.7895, 0.8289, 0.739, 0.8765, 0.739, 0.916, 0.7895, 0.916, 0.739, 0.9541, 0.739, 0.8289, 0.739, 0.79, 0.7895, 0.8289, 0.739, 0.7483, 0.7895, 0.7483, 0.739, 0.79, 0.739, 0.8765, 0.7895, 0.8765, 0.739, 0.916, 0.8354, 0.916, 0.8699, 0.916, 0.8354, 0.9541, 0.8354, 0.7483, 0.8676, 0.7483, 0.8354, 0.79, 0.8354, 0.916, 0.8354, 0.8765, 0.8699, 0.916, 0.8354, 0.8765, 0.8354, 0.8289, 0.8676, 0.8765, 0.8354, 0.79, 0.8676, 0.79, 0.8354, 0.8289, 0.7895, 0.8765, 0.8354, 0.8765, 0.7895, 0.916, 0.7895, 0.79, 0.7895, 0.7483, 0.8354, 0.79, 0.7895, 0.79, 0.8354, 0.79, 0.7895, 0.8289, 0.7895, 0.9541, 0.7895, 0.916, 0.8354, 0.9541, 0.7895, 0.8289, 0.8354, 0.8289, 0.7895, 0.8765, 0.739, 0.8765, 0.739, 0.8289, 0.7895, 0.8765, 0.739, 0.916, 0.7895, 0.916, 0.739, 0.9541, 0.739, 0.79, 0.7895, 0.79, 0.739, 0.8289, 0.739, 0.79, 0.739, 0.7483, 0.7895, 0.79, 0.739, 0.8765, 0.7895, 0.8765, 0.739, 0.916, 0.8354, 0.9541, 0.8354, 0.916, 0.8676, 0.9541, 0.8354, 0.7483, 0.8676, 0.7483, 0.8354, 0.79, 0.8354, 0.916, 0.8354, 0.8765, 0.8699, 0.916, 0.8354, 0.8289, 0.8676, 0.8289, 0.8354, 0.8765, 0.8354, 0.79, 0.8676, 0.79, 0.8354, 0.8289, 0.7895, 0.8765, 0.8354, 0.8765, 0.7895, 0.916, 0.7895, 0.79, 0.7895, 0.7483, 0.8354, 0.79, 0.7895, 0.79, 0.8354, 0.79, 0.7895, 0.8289, 0.7895, 0.9541, 0.7895, 0.916, 0.8354, 0.9541, 0.7895, 0.8289, 0.8354, 0.8289, 0.7895, 0.8765, 0.739, 0.8765, 0.739, 0.8289, 0.7895, 0.8765, 0.739, 0.916, 0.7895, 0.916, 0.739, 0.9541, 0.739, 0.8289, 0.739, 0.79, 0.7895, 0.8289, 0.739, 0.7483, 0.7895, 0.7483, 0.739, 0.79, 0.739, 0.8765, 0.7895, 0.8765, 0.739, 0.916, 0.8354, 0.916, 0.8699, 0.916, 0.8354, 0.9541, 0.8354, 0.7483, 0.8676, 0.7483, 0.8354, 0.79, 0.8354, 0.916, 0.8354, 0.8765, 0.8699, 0.916, 0.8354, 0.8765, 0.8354, 0.8289, 0.8676, 0.8765, 0.8354, 0.79, 0.8676, 0.79, 0.8354, 0.8289, 0.7895, 0.8765, 0.8354, 0.8765, 0.7895, 0.916, 0.7895, 0.79, 0.7895, 0.7483, 0.8354, 0.79, 0.7895, 0.8289, 0.7895, 0.79, 0.8354, 0.8289, 0.7895, 0.9541, 0.7895, 0.916, 0.8354, 0.9541, 0.7895, 0.8765, 0.7895, 0.8289, 0.8354, 0.8765, 0.739, 0.8765, 0.739, 0.8289, 0.7895, 0.8765, 0.739, 0.916, 0.7895, 0.916, 0.739, 0.9541, 0.739, 0.79, 0.7895, 0.79, 0.739, 0.8289, 0.739, 0.79, 0.739, 0.7483, 0.7895, 0.79, 0.739, 0.8765, 0.7895, 0.8765, 0.739, 0.916, 0.8354, 0.9541, 0.8354, 0.916, 0.8676, 0.9541, 0.8354, 0.79, 0.8354, 0.7483, 0.8676, 0.79, 0.8354, 0.916, 0.8354, 0.8765, 0.8699, 0.916, 0.8354, 0.8765, 0.8354, 0.8289, 0.8676, 0.8765, 0.8354, 0.79, 0.8676, 0.79, 0.8354, 0.8289])
me_cube_001.materials.append(mat_material_001)
me_cube_001.use_remesh_preserve_volume = False
me_cube_001.use_remesh_preserve_attributes = False
me_cube_001.use_mirror_vertex_groups = False
me_cube_001.update()
me_cube = bpy.data.meshes.new('Cube')
me_cube.from_pydata([(0.5, 1.0, 0.0), (0.5, -1.0, 0.0), (-0.5, -1.0, 0.0), (-0.5, 1.0, 0.0), (0.5, 1.0, 6.0), (0.5, -1.0, 6.0), (-0.5, -1.0, 6.0), (-0.5, 1.0, 6.0)], [], [(0, 1, 2), (4, 7, 6), (4, 5, 1), (5, 6, 2), (6, 7, 3), (0, 3, 7), (3, 0, 2), (5, 4, 6), (0, 4, 1), (1, 5, 2), (2, 6, 3), (4, 0, 7)])
_uv = me_cube.uv_layers.new(name='UVMap')
_uv.uv.foreach_set('vector', [0.5709, 0.9576, 0.4429, 0.9576, 0.4429, 0.8862, 1.0, 0.3938, 1.0, 0.4567, 0.008634, 0.4567, 1.0, 0.3938, 0.008634, 0.3938, 0.008633, 0.01671, 0.05891, 0.9576, 0.05891, 0.8862, 0.4429, 0.8862, 0.008634, 0.4567, 1.0, 0.4567, 1.0, 0.8337, 0.5709, 0.9576, 0.5709, 0.8862, 0.9548, 0.8862, 0.5709, 0.8862, 0.5709, 0.9576, 0.4429, 0.8862, 0.008634, 0.3938, 1.0, 0.3938, 0.008634, 0.4567, 1.0, 0.01671, 1.0, 0.3938, 0.008633, 0.01671, 0.4429, 0.9576, 0.05891, 0.9576, 0.4429, 0.8862, 0.008634, 0.8337, 0.008634, 0.4567, 1.0, 0.8337, 0.9548, 0.9576, 0.5709, 0.9576, 0.9548, 0.8862])
me_cube.materials.append(mat_material)
me_cube.use_remesh_preserve_volume = False
me_cube.use_remesh_preserve_attributes = False
me_cube.use_mirror_vertex_groups = False
me_cube.update()
arm_armature = bpy.data.armatures.new('Armature')  # bones are not reproduced

# ---- objects
ob_window1 = bpy.data.objects.new('WINDOW1', me_cube_002)
ob_armature = bpy.data.objects.new('Armature', arm_armature)
ob_decal = bpy.data.objects.new('DECAL', me_cube_003)
ob_carpet = bpy.data.objects.new('carpet', me_cube_001)
ob_cube = bpy.data.objects.new('Cube', me_cube)
ob_camera = bpy.data.objects.new('Camera', cam_camera)

# ---- transforms, parenting, visibility, modifiers, constraints
ob_window1.location = (0.0, 0.0, 0.0)
ob_window1.lineart.crease_threshold = 0.0
_m = ob_window1.modifiers.new('Auto Smooth', 'NODES')
_m.node_group = ng_auto_smooth
_gi = [s.identifier for s in ng_auto_smooth.interface.items_tree if s.item_type == 'SOCKET' and s.in_out == 'INPUT']
_m[_gi[1]] = 1.344  # Angle
ob_armature.location = (0.0, 0.0, 0.0)
ob_armature.show_in_front = True
ob_armature.lineart.crease_threshold = 0.0
ob_decal.parent = ob_armature
ob_decal.location = (0.0, 0.0, 0.0)
ob_decal.lock_rotations_4d = False
ob_decal.empty_display_type = 'ARROWS'
ob_decal.lineart.crease_threshold = 0.0
_vg = ob_decal.vertex_groups.new(name='Bone')
_vg.add([0, 1, 2, 3], 1.0, 'REPLACE')
_m = ob_decal.modifiers.new('Armature', 'ARMATURE')
_m.object = ob_armature
_m = ob_decal.modifiers.new('Auto Smooth', 'NODES')
_m.node_group = ng_auto_smooth
_gi = [s.identifier for s in ng_auto_smooth.interface.items_tree if s.item_type == 'SOCKET' and s.in_out == 'INPUT']
_m[_gi[1]] = 0.4887  # Angle
ob_carpet.parent = ob_armature
ob_carpet.location = (0.0, 0.0, 0.0)
ob_carpet.hide_viewport = True
ob_carpet.lineart.crease_threshold = 0.0
_vg = ob_carpet.vertex_groups.new(name='Bone')
_vg.add([0, 1, 2, 3, 4, 5, 6, 7, 8, 9, 10, 11, 12, 13, 14, 15, 16, 17, 18, 19, 20, 21, 22, 23, 24, 25, 26, 27, 28, 29, 30, 31, 32, 33, 34, 35, 36, 37, 38, 39, 40, 41, 42, 43, 44, 45, 46, 47, 48, 49, 50, 51, 52, 53, 54, 55, 56, 57, 58, 59, 60, 61, 62, 63, 64, 65, 66, 67, 68, 69, 70, 71, 72, 73, 74, 75, 76, 77, 78, 79, 80, 81, 82, 83, 84, 85, 86, 87, 88, 89, 90, 91, 92, 93, 94, 95, 96, 97, 98, 99, 100, 101, 102, 103, 104, 105, 106, 107, 108, 109, 110, 111, 112, 113, 114, 115, 116, 117, 118, 119, 120, 121, 122, 123, 124, 125, 126, 127, 128, 129, 130, 131, 132, 133, 134, 135], 1.0, 'REPLACE')
_m = ob_carpet.modifiers.new('Armature', 'ARMATURE')
_m.object = ob_armature
_m = ob_carpet.modifiers.new('Auto Smooth', 'NODES')
_m.node_group = ng_auto_smooth
_gi = [s.identifier for s in ng_auto_smooth.interface.items_tree if s.item_type == 'SOCKET' and s.in_out == 'INPUT']
_m[_gi[1]] = 0.8378  # Angle
ob_cube.parent = ob_armature
ob_cube.location = (0.0, 0.0, 0.0)
ob_cube.lock_rotations_4d = False
ob_cube.empty_display_type = 'ARROWS'
ob_cube.hide_viewport = True
ob_cube.lineart.crease_threshold = 0.0
_vg = ob_cube.vertex_groups.new(name='Bone')
_vg.add([0, 1, 2, 3, 4, 5, 6, 7], 1.0, 'REPLACE')
_m = ob_cube.modifiers.new('Armature', 'ARMATURE')
_m.object = ob_armature
_m = ob_cube.modifiers.new('Auto Smooth', 'NODES')
_m.node_group = ng_auto_smooth
_gi = [s.identifier for s in ng_auto_smooth.interface.items_tree if s.item_type == 'SOCKET' and s.in_out == 'INPUT']
_m[_gi[1]] = 0.4887  # Angle
ob_camera.location = (7.481, -6.508, 5.344)
ob_camera.rotation_euler = (1.109, 0.01082, 0.8149)
ob_camera.lock_rotations_4d = False
ob_camera.empty_display_type = 'ARROWS'
ob_camera.color = (0.0, 0.0, 0.0, 0.0)
ob_camera.display_type = 'WIRE'
ob_camera.lineart.crease_threshold = 0.0

# ---- collection membership
col_collection_1.objects.link(ob_window1)
col_collection_1.objects.link(ob_armature)
col_collection_1.objects.link(ob_decal)
col_collection_1.objects.link(ob_carpet)
col_collection_1.objects.link(ob_cube)
col_collection_1.objects.link(ob_camera)

# ---- scene / render settings (as saved in the file)
scene.camera = ob_camera
scene.frame_start = 1; scene.frame_end = 250; scene.frame_set(1)
scene.render.engine = 'BLENDER_EEVEE_NEXT'
scene.render.resolution_percentage = 50
scene.render.dither_intensity = 0.0
scene.cycles.use_denoising = False
scene.cycles.samples = 10
scene.cycles.sampling_pattern = 'TABULATED_SOBOL'
scene.cycles.light_sampling_threshold = 0.0
scene.cycles.use_adaptive_sampling = False
scene.cycles.use_light_tree = False
scene.cycles.blur_glossy = 0.0
scene.cycles.pixel_filter_type = 'GAUSSIAN'
scene.cycles.sample_clamp_indirect = 0.0
scene.view_settings.view_transform = 'Standard'
bpy.context.view_layer.update()

# ---- added for rendering (the .blend has no usable light): sun
light_auto_sun = bpy.data.lights.new('AutoSun', 'SUN')
light_auto_sun.energy = 3.0
light_auto_sun.angle = 0.0523599
ob_auto_sun = bpy.data.objects.new('AutoSun', light_auto_sun)
scene.collection.objects.link(ob_auto_sun)
ob_auto_sun.rotation_euler = (0.872665, 0.174533, 0.523599)
bpy.context.view_layer.update()
